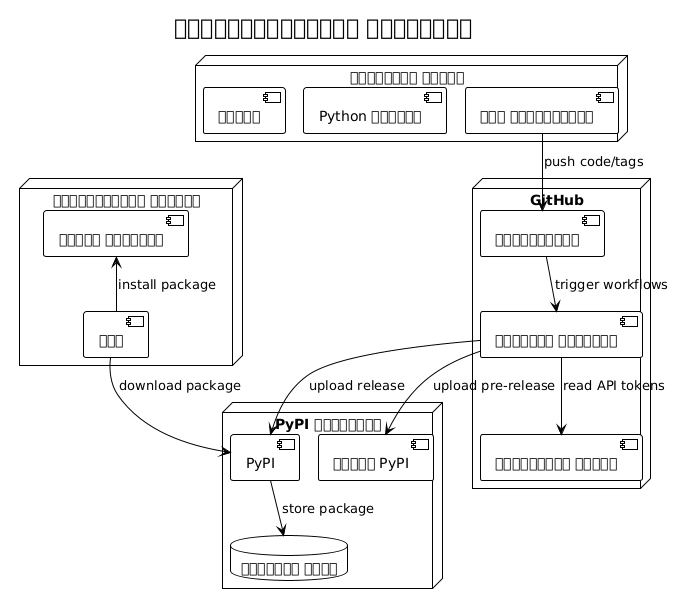

The diagram above was rendered by PlantUML. Its source (embedded in the PNG):
@startuml







<style>
  root {
    BackgroundColor white
    FontColor black
    FontName Verdana
    HyperLinkColor blue
    LineColor black
    LineThickness 1
    Margin 5
  }
  document {
    caption {
      LineThickness 0
    }
    footer {
      LineThickness 0
    }
    header {
      LineThickness 0
    }
    title {
      FontSize 22
      LineThickness 0
    }
  }
  node {
    MaximumWidth 300
  }
</style>

skinparam ArrowLollipopColor black
skinparam BackgroundColor white
skinparam DefaultFontName Verdana
skinparam DefaultMonospacedFontName Courier
skinparam LifelineStrategy nosolid
skinparam ParticipantPadding 10
skinparam SequenceLifeLineBorderColor black
skinparam Shadowing false
skinparam UseBetaStyle true

skinparam Activity {
  BackgroundColor white
  BarColor black
  BorderColor black
  FontColor black
  FontName Verdana
}
skinparam Boundary {
  FontColor black
}
skinparam Box {
  Padding 5
}
skinparam CircledCharacter {
  FontColor black
  FontName Courier
  Radius 9
}
skinparam Class {
  BackgroundColor white
  BorderColor black
  FontColor black
  FontName Verdana
}
skinparam ClassAttribute {
  FontColor black
  FontName Verdana
}
skinparam ClassStereotype {
  FontColor black
  FontName Verdana
}
skinparam Footer {
  FontColor black
  FontName Verdana
}
skinparam Header {
  FontColor black
  FontName Verdana
}
skinparam Hyperlink {
  Color blue
}
skinparam IconPackage {
  Color black
  BackgroundColor white
}
skinparam IconPrivate {
  Color black
  BackgroundColor white
}
skinparam IconProtected {
  Color black
  BackgroundColor white
}
skinparam IconPublic {
  Color black
  BackgroundColor white
}
skinparam Note {
  FontColor black
  FontName Verdana
}
skinparam Object {
  BorderColor black
}
skinparam Package {
  BorderColor black
  FontColor black
  FontName Verdana
}
skinparam State {
  BackgroundColor white
  BorderColor black
}
skinparam StereotypeA {
  BackgroundColor white
  BorderColor black
}
skinparam StereotypeC {
  BackgroundColor white
  BorderColor black
}
skinparam StereotypeE {
  BackgroundColor white
  BorderColor black
}
skinparam StereotypeI {
  BackgroundColor white
  BorderColor black
}
skinparam StereotypeN {
  BackgroundColor white
  BorderColor black
}
skinparam UseCaseStereoType {
  FontColor black
  FontName Verdana
}
title ডিপ্লয়মেন্টের অবকাঠামো
node "GitHub" {
  component "সংগ্রহালয়" as repo
  component "অ্যাকশন রান্নার" as runner
  component "গোপনীয়তা স্টোর" as secrets
}

node "PyPI অবকাঠামো" {
  component "PyPI" as pypi
  component "টেস্ট PyPI" as testpypi
  database "প্যাকেজ সূচী" as index
}

node "ডেভেলপার মেশিন" {
  component "গিট ক্লায়েন্ট" as git
  component "Python পরিবেশ" as python
  component "আইডিএ" as ide
}

node "ব্যবহারকারী পরিবেশ" {
  component "পিপ" as pip_client
  component "পাইথন রানটাইম" as py_runtime
}

git --> repo : push code/tags
repo --> runner : trigger workflows
runner --> secrets : read API tokens
runner --> testpypi : upload pre-release
runner --> pypi : upload release
pypi --> index : store package
pip_client --> pypi : download package
py_runtime <-- pip_client : install package

@enduml